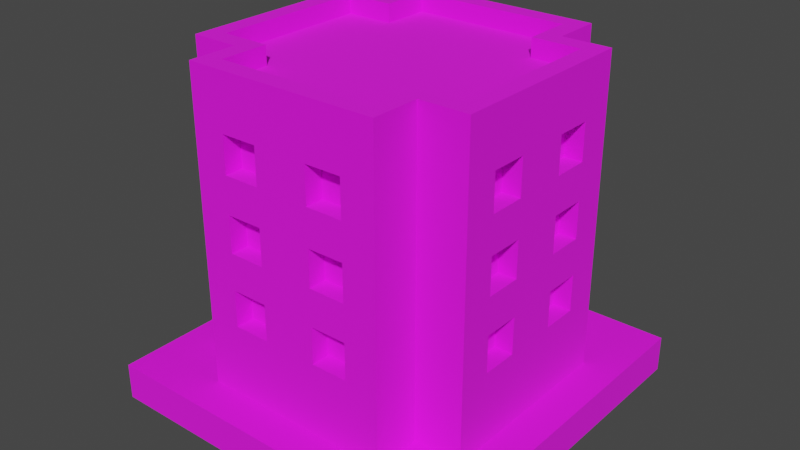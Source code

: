 # Source: Building_4_Base_Red_.blend  (saved by Blender 3.3.6; exported with 4.5.12 LTS)
import bpy
from mathutils import Matrix  # noqa: F401  (used for matrix-valued properties, if any)

bpy.ops.wm.read_factory_settings(use_empty=True)
scene = bpy.context.scene
scene.name = 'Scene'

# ---- collections
col_collection = bpy.data.collections.new('Collection'); scene.collection.children.link(col_collection)

# ---- images (referenced by path relative to the original .blend; pixels are not part of the script)
import os
ASSET_DIR = os.environ.get("B2B_ASSET_DIR", "")  # directory of the original .blend (textures are referenced by path, not embedded)
HERE = os.path.dirname(os.path.abspath(__file__))  # packed textures are extracted next to this script under _unpacked/

def load_image(name, relpath, width, height, colorspace="sRGB"):
    """Load a texture the original file referenced (path relative to the .blend, or extracted next to this script)."""
    p = next((c for c in (os.path.join(HERE, relpath), os.path.join(ASSET_DIR, relpath)) if relpath and os.path.exists(c)), "")
    if p:
        img = bpy.data.images.load(p, check_existing=True)
        img.name = name
    else:  # same state as the original file: an image datablock whose file is absent (Cycles renders it pink)
        img = bpy.data.images.new(name, width, height)
        img.source = "FILE"
        img.filepath = "//" + (relpath or name)
    img.colorspace_settings.name = colorspace
    return img
img_color_png = load_image('Color.png', 'Color.png', 1024, 1024, 'sRGB')

# ---- materials (node trees are filled in below, after node groups)
mat_texture = bpy.data.materials.new('Texture')
mat_texture.use_transparent_shadow = False

# ---- material node trees
mat_texture.use_nodes = True; mat_texture.node_tree.nodes.clear()
_N = mat_texture.node_tree.nodes; _L = mat_texture.node_tree.links
n0 = _N.new('ShaderNodeBsdfPrincipled'); n0.name = 'Principled BSDF'; n0.location = (10, 300)
n0.distribution = 'GGX'
n0.subsurface_method = 'RANDOM_WALK_SKIN'
n0.inputs[2].default_value = 1.0
n0.inputs[3].default_value = 1.45
n0.inputs[27].default_value = (0.0, 0.0, 0.0, 1.0)
n0.inputs[28].default_value = 1.0
n1 = _N.new('ShaderNodeOutputMaterial'); n1.name = 'Material Output'; n1.location = (300, 300)
n2 = _N.new('ShaderNodeTexImage'); n2.name = 'Image Texture'; n2.location = (-280, 280)
n2.image = img_color_png
_L.new(n0.outputs[0], n1.inputs[0])
_L.new(n2.outputs[0], n0.inputs[0])
n1.is_active_output = True

# ---- world
world_world = bpy.data.worlds.new('World'); scene.world = world_world
world_world.use_nodes = True; world_world.node_tree.nodes.clear()
_N = world_world.node_tree.nodes; _L = world_world.node_tree.links
n0 = _N.new('ShaderNodeOutputWorld'); n0.name = 'World Output'; n0.location = (300, 300)
n1 = _N.new('ShaderNodeBackground'); n1.name = 'Background'; n1.location = (10, 300)
n1.inputs[0].default_value = (0.05088, 0.05088, 0.05088, 1.0)
_L.new(n1.outputs[0], n0.inputs[0])
n0.is_active_output = True
world_world.color = (0.05088, 0.05088, 0.05088)
world_world.use_sun_shadow = False
world_world.sun_shadow_jitter_overblur = 0.0

# ---- meshes
me_cube_121 = bpy.data.meshes.new('Cube.121')
me_cube_121.from_pydata([(0.4333, 0.7, 1.8), (0.15, 0.7, 1.4), (0.5333, -0.8, 0.2), (0.15, 0.7, 1.6), (0.5333, 0.8, 0.2), (0.4333, -0.7, 1.8), (-0.5333, 0.8, 0.2), (0.35, 0.7, 1.4), (0.35, 0.7, 1.6), (-0.4333, -0.7, 1.8), (-0.4333, 0.7, 1.8), (-0.5333, -0.8, 0.2), (-0.8, -0.5333, 0.2), (0.15, 0.7, 1.0), (0.7, -0.4333, 1.8), (0.15, 0.7, 1.2), (-0.7, -0.4333, 1.8), (0.8, -0.5333, 0.2), (0.35, 0.7, 1.0), (0.4333, -0.4333, 1.8), (0.35, 0.7, 1.2), (0.5333, -0.5333, 0.2), (-0.5333, -0.5333, 0.2), (-0.4333, -0.4333, 1.8), (0.15, 0.7, 0.6), (-0.7, 0.4333, 1.8), (0.8, 0.5333, 0.2), (0.15, 0.7, 0.8), (-0.8, 0.5333, 0.2), (0.7, 0.4333, 1.8), (0.5333, 0.5333, 0.2), (0.35, 0.7, 0.6), (0.35, 0.7, 0.8), (0.4333, 0.4333, 1.8), (-0.4333, 0.4333, 1.8), (-0.5333, 0.5333, 0.2), (-0.5333, 0.8, 1.8), (-0.35, 0.7, 1.4), (0.5333, 0.8, 1.8), (-0.35, 0.7, 1.6), (0.5333, -0.5333, 1.8), (0.5333, -0.8, 1.8), (-0.15, 0.7, 1.4), (-0.5333, -0.8, 1.8), (-0.5333, -0.5333, 1.8), (-0.15, 0.7, 1.6), (0.8, 0.5333, 1.8), (0.8, -0.5333, 1.8), (-0.35, 0.7, 1.0), (-0.8, -0.5333, 1.8), (-0.8, 0.5333, 1.8), (-0.35, 0.7, 1.2), (0.5333, 0.5333, 1.8), (-0.5333, 0.5333, 1.8), (-0.15, 0.7, 1.0), (-0.5333, 0.8, 1.9), (-0.15, 0.7, 1.2), (0.5333, 0.8, 1.9), (0.5333, -0.5333, 1.9), (0.5333, -0.8, 1.9), (-0.35, 0.7, 0.6), (-0.5333, -0.8, 1.9), (-0.5333, -0.5333, 1.9), (-0.35, 0.7, 0.8), (0.8, 0.5333, 1.9), (0.8, -0.5333, 1.9), (-0.15, 0.7, 0.6), (-0.8, -0.5333, 1.9), (-0.8, 0.5333, 1.9), (-0.15, 0.7, 0.8), (0.5333, 0.5333, 1.9), (-0.5333, 0.5333, 1.9), (-0.4333, 0.7, 1.9), (0.4333, 0.7, 1.9), (0.4333, -0.4333, 1.9), (0.15, -0.7, 1.4), (0.15, -0.7, 1.6), (0.4333, -0.7, 1.9), (-0.4333, -0.7, 1.9), (-0.4333, -0.4333, 1.9), (0.7, 0.4333, 1.9), (0.35, -0.7, 1.4), (0.35, -0.7, 1.6), (0.7, -0.4333, 1.9), (-0.7, -0.4333, 1.9), (-0.7, 0.4333, 1.9), (0.15, -0.7, 1.0), (0.4333, 0.4333, 1.9), (-0.4333, 0.4333, 1.9), (0.15, -0.7, 1.2), (0.35, -0.7, 1.0), (0.35, -0.7, 1.2), (0.15, -0.7, 0.6), (0.15, -0.7, 0.8), (0.35, -0.7, 0.6), (0.35, -0.7, 0.8), (-0.35, -0.7, 1.4), (-0.35, -0.7, 1.6), (-0.15, -0.7, 1.4), (-0.15, -0.7, 1.6), (-0.35, -0.7, 1.0), (-0.35, -0.7, 1.2), (-0.15, -0.7, 1.0), (-0.15, -0.7, 1.2), (-0.35, -0.7, 0.6), (-0.35, -0.7, 0.8), (-0.15, -0.7, 0.6), (-0.15, -0.7, 0.8), (0.7, 0.15, 1.4), (0.7, 0.15, 1.6), (0.7, 0.35, 1.4), (0.7, 0.35, 1.6), (0.7, 0.15, 1.0), (0.7, 0.15, 1.2), (0.7, 0.35, 1.0), (0.7, 0.35, 1.2), (0.7, 0.15, 0.6), (0.7, 0.15, 0.8), (0.7, 0.35, 0.6), (0.7, 0.35, 0.8), (0.7, -0.35, 1.4), (0.7, -0.35, 1.6), (0.7, -0.15, 1.4), (0.7, -0.15, 1.6), (0.7, -0.35, 1.0), (0.7, -0.35, 1.2), (0.7, -0.15, 1.0), (0.7, -0.15, 1.2), (0.7, -0.35, 0.6), (0.7, -0.35, 0.8), (0.7, -0.15, 0.6), (0.7, -0.15, 0.8), (-0.7, 0.15, 1.4), (-0.7, 0.15, 1.6), (-0.7, 0.35, 1.4), (-0.7, 0.35, 1.6), (-0.7, 0.15, 1.0), (-0.7, 0.15, 1.2), (-0.7, 0.35, 1.0), (-0.7, 0.35, 1.2), (-0.7, 0.15, 0.6), (-0.7, 0.15, 0.8), (-0.7, 0.35, 0.6), (-0.7, 0.35, 0.8), (-0.7, -0.35, 1.4), (-0.7, -0.35, 1.6), (-0.7, -0.15, 1.4), (-0.7, -0.15, 1.6), (-0.7, -0.35, 1.0), (-0.7, -0.35, 1.2), (-0.7, -0.15, 1.0), (-0.7, -0.15, 1.2), (-0.7, -0.35, 0.6), (-0.7, -0.35, 0.8), (-0.7, -0.15, 0.6), (-0.7, -0.15, 0.8), (-0.35, -0.8, 1.6), (-0.15, -0.8, 1.4), (0.15, -0.8, 1.6), (-0.15, -0.8, 1.6), (0.15, -0.8, 0.8), (0.15, -0.8, 1.0), (0.15, -0.8, 1.2), (0.15, -0.8, 1.4), (0.35, -0.8, 0.6), (0.35, -0.8, 1.4), (0.35, -0.8, 1.6), (0.35, -0.8, 1.0), (0.35, -0.8, 0.8), (0.35, -0.8, 1.2), (-0.35, -0.8, 0.6), (-0.35, -0.8, 0.8), (-0.35, -0.8, 1.0), (-0.35, -0.8, 1.4), (-0.35, -0.8, 1.2), (-0.15, -0.8, 0.8), (-0.15, -0.8, 1.0), (0.15, -0.8, 0.6), (-0.15, -0.8, 0.6), (-0.15, -0.8, 1.2), (-0.8, -0.35, 0.6), (-0.8, -0.35, 0.8), (-0.8, -0.35, 1.0), (-0.8, -0.35, 1.2), (-0.8, -0.35, 1.4), (-0.8, -0.15, 0.6), (-0.8, -0.15, 0.8), (-0.8, -0.15, 1.0), (-0.8, 0.15, 0.6), (-0.8, -0.15, 1.2), (-0.8, -0.35, 1.6), (-0.8, -0.15, 1.4), (-0.8, 0.15, 0.8), (-0.8, 0.15, 1.0), (-0.8, 0.15, 1.2), (-0.8, 0.15, 1.4), (-0.8, 0.15, 1.6), (-0.8, -0.15, 1.6), (-0.8, 0.35, 0.6), (-0.8, 0.35, 1.4), (-0.8, 0.35, 1.6), (-0.8, 0.35, 1.0), (-0.8, 0.35, 0.8), (-0.8, 0.35, 1.2), (-0.35, 0.8, 0.6), (-0.35, 0.8, 0.8), (-0.35, 0.8, 1.0), (-0.35, 0.8, 1.4), (-0.35, 0.8, 1.2), (-0.15, 0.8, 0.8), (-0.15, 0.8, 1.0), (0.15, 0.8, 0.6), (-0.15, 0.8, 0.6), (-0.15, 0.8, 1.2), (-0.35, 0.8, 1.6), (-0.15, 0.8, 1.4), (0.15, 0.8, 1.6), (-0.15, 0.8, 1.6), (0.15, 0.8, 0.8), (0.15, 0.8, 1.0), (0.15, 0.8, 1.2), (0.15, 0.8, 1.4), (0.35, 0.8, 0.6), (0.35, 0.8, 1.4), (0.35, 0.8, 1.6), (0.35, 0.8, 1.0), (0.35, 0.8, 0.8), (0.35, 0.8, 1.2), (0.8, -0.35, 0.6), (0.8, -0.35, 0.8), (0.8, -0.35, 1.0), (0.8, -0.35, 1.2), (0.8, -0.35, 1.4), (0.8, -0.35, 1.6), (0.8, 0.15, 1.6), (0.8, 0.35, 1.6), (0.8, 0.2667, 1.4), (0.8, 0.15, 1.4), (0.8, -0.15, 0.8), (0.8, -0.15, 1.0), (0.8, -0.15, 1.2), (0.8, -0.15, 1.4), (0.8, -0.15, 1.6), (0.8, 0.15, 0.6), (0.8, -0.15, 0.6), (0.8, 0.15, 1.2), (0.8, 0.25, 1.2), (0.8, 0.15, 0.8), (0.8, 0.15, 1.0), (0.8, 0.35, 0.6), (0.8, 0.35, 0.8), (0.8, 0.35, 1.0), (0.8, 0.35, 1.2), (0.8, 0.35, 1.4), (1.0, 1.0, 0.2), (1.0, 1.0, 0.0), (1.0, -1.0, 0.2), (1.0, -1.0, 0.0), (-1.0, 1.0, 0.2), (-1.0, 1.0, 0.0), (-1.0, -1.0, 0.2), (-1.0, -1.0, 0.0)], [], [(21, 40, 41, 2), (43, 11, 2, 41, 166, 165, 163, 162, 169, 167, 161, 160, 168, 164, 177, 178, 170, 171, 175, 176, 172, 174, 173, 156), (158, 166, 41, 43, 156, 159, 157, 173, 174, 179, 176, 175, 178, 177, 160, 161, 162, 163), (21, 17, 47, 40), (25, 16, 23, 9, 5, 19, 14, 29, 33, 0, 10, 34), (22, 11, 43, 44), (22, 44, 49, 12), (202, 192, 193, 201, 203, 199, 200, 50, 28, 12, 49, 190, 184, 183, 182, 181, 180, 185, 188, 198), (203, 194, 193, 192, 188, 185, 186, 181, 182, 187, 189, 183, 184, 191, 197, 190, 49, 50, 200, 196, 195, 199), (35, 28, 50, 53), (35, 53, 36, 6), (226, 218, 211, 212, 209, 205, 206, 210, 213, 208, 207, 215, 217, 214, 36, 38, 224, 216, 221, 220, 219, 225), (223, 224, 38, 4, 6, 36, 214, 207, 208, 206, 205, 204, 212, 211, 222, 226, 225, 227, 220, 221), (30, 4, 38, 52), (30, 52, 46, 26), (238, 239, 230, 229), (240, 241, 232, 231), (235, 46, 47, 233, 242, 234), (248, 247, 250, 251), (252, 253, 236, 246), (245, 246, 236, 237, 234, 242, 241, 240, 239, 238, 244, 228, 229, 230, 231, 232, 233, 47, 17, 26, 46, 235, 253, 252, 251, 250, 249, 243, 247, 248), (29, 14, 83, 80), (25, 34, 88, 85), (47, 46, 64, 65), (9, 23, 79, 78), (50, 49, 67, 68), (33, 29, 80, 87), (46, 52, 70, 64), (5, 9, 78, 77), (41, 40, 58, 59), (34, 10, 72, 88), (19, 5, 77, 74), (0, 33, 87, 73), (72, 73, 57, 55), (74, 77, 59, 58), (77, 78, 61, 59), (78, 79, 62, 61), (80, 83, 65, 64), (83, 74, 58, 65), (79, 84, 67, 62), (84, 85, 68, 67), (73, 87, 70, 57), (88, 72, 55, 71), (87, 80, 64, 70), (85, 88, 71, 68), (43, 41, 59, 61), (14, 19, 74, 83), (40, 47, 65, 58), (53, 50, 68, 71), (52, 38, 57, 70), (23, 16, 84, 79), (36, 53, 71, 55), (16, 25, 85, 84), (38, 36, 55, 57), (49, 44, 62, 67), (10, 0, 73, 72), (44, 43, 61, 62), (216, 3, 1, 221), (223, 7, 8, 224), (7, 1, 3, 8), (221, 1, 7, 223), (8, 3, 216, 224), (220, 15, 13, 219), (225, 18, 20, 227), (18, 13, 15, 20), (219, 13, 18, 225), (20, 15, 220, 227), (218, 27, 24, 211), (222, 31, 32, 226), (31, 24, 27, 32), (211, 24, 31, 222), (32, 27, 218, 226), (214, 39, 37, 207), (215, 42, 45, 217), (42, 37, 39, 45), (207, 37, 42, 215), (45, 39, 214, 217), (208, 51, 48, 206), (210, 54, 56, 213), (54, 48, 51, 56), (206, 48, 54, 210), (56, 51, 208, 213), (205, 63, 60, 204), (212, 66, 69, 209), (66, 60, 63, 69), (204, 60, 66, 212), (69, 63, 205, 209), (75, 76, 158, 163), (75, 81, 82, 76), (82, 81, 165, 166), (165, 81, 75, 163), (158, 76, 82, 166), (86, 89, 162, 161), (86, 90, 91, 89), (91, 90, 167, 169), (167, 90, 86, 161), (162, 89, 91, 169), (92, 93, 160, 177), (92, 94, 95, 93), (95, 94, 164, 168), (164, 94, 92, 177), (160, 93, 95, 168), (96, 97, 156, 173), (96, 98, 99, 97), (99, 98, 157, 159), (157, 98, 96, 173), (156, 97, 99, 159), (100, 101, 174, 172), (100, 102, 103, 101), (103, 102, 176, 179), (176, 102, 100, 172), (174, 101, 103, 179), (104, 105, 171, 170), (104, 106, 107, 105), (107, 106, 178, 175), (178, 106, 104, 170), (171, 105, 107, 175), (237, 108, 109, 234), (108, 110, 111, 109), (235, 111, 110, 253), (236, 253, 110, 108, 237), (234, 109, 111, 235), (248, 112, 113, 245), (112, 114, 115, 113), (252, 115, 114, 251), (251, 114, 112, 248), (245, 113, 115, 252, 246), (243, 116, 117, 247), (116, 118, 119, 117), (250, 119, 118, 249), (249, 118, 116, 243), (247, 117, 119, 250), (232, 120, 121, 233), (120, 122, 123, 121), (242, 123, 122, 241), (241, 122, 120, 232), (233, 121, 123, 242), (230, 124, 125, 231), (124, 126, 127, 125), (240, 127, 126, 239), (239, 126, 124, 230), (231, 125, 127, 240), (228, 128, 129, 229), (128, 130, 131, 129), (238, 131, 130, 244), (244, 130, 128, 228), (229, 129, 131, 238), (133, 132, 195, 196), (134, 135, 200, 199), (134, 132, 133, 135), (132, 134, 199, 195), (135, 133, 196, 200), (137, 136, 193, 194), (138, 139, 203, 201), (138, 136, 137, 139), (136, 138, 201, 193), (139, 137, 194, 203), (141, 140, 188, 192), (142, 143, 202, 198), (142, 140, 141, 143), (140, 142, 198, 188), (143, 141, 192, 202), (145, 144, 184, 190), (146, 147, 197, 191), (146, 144, 145, 147), (184, 144, 146, 191), (147, 145, 190, 197), (149, 148, 182, 183), (150, 151, 189, 187), (150, 148, 149, 151), (148, 150, 187, 182), (151, 149, 183, 189), (153, 152, 180, 181), (154, 155, 186, 185), (154, 152, 153, 155), (152, 154, 185, 180), (155, 153, 181, 186), (254, 258, 260, 256), (257, 256, 260, 261), (261, 260, 258, 259), (255, 254, 256, 257), (259, 258, 254, 255)])
_uv = me_cube_121.uv_layers.new(name='UVMap')
_uv.uv.foreach_set('vector', [0.2286, 0.9087, 0.2286, 0.9087, 0.2286, 0.9087, 0.2286, 0.9087, 0.2286, 0.9087, 0.2286, 0.9087, 0.2286, 0.9087, 0.2286, 0.9087, 0.2286, 0.9087, 0.2286, 0.9087, 0.2286, 0.9087, 0.2286, 0.9087, 0.2286, 0.9087, 0.2286, 0.9087, 0.2286, 0.9087, 0.2286, 0.9087, 0.2286, 0.9087, 0.2286, 0.9087, 0.2286, 0.9087, 0.2286, 0.9087, 0.2286, 0.9087, 0.2286, 0.9087, 0.2286, 0.9087, 0.2286, 0.9087, 0.2286, 0.9087, 0.2286, 0.9087, 0.2286, 0.9087, 0.2286, 0.9087, 0.2286, 0.9087, 0.2286, 0.9087, 0.2286, 0.9087, 0.2286, 0.9087, 0.2286, 0.9087, 0.2286, 0.9087, 0.2286, 0.9087, 0.2286, 0.9087, 0.2286, 0.9087, 0.2286, 0.9087, 0.2286, 0.9087, 0.2286, 0.9087, 0.2286, 0.9087, 0.2286, 0.9087, 0.2286, 0.9087, 0.2286, 0.9087, 0.2286, 0.9087, 0.2286, 0.9087, 0.2286, 0.9087, 0.2286, 0.9087, 0.2286, 0.9087, 0.2286, 0.9087, 0.2111, 0.6865, 0.2111, 0.6865, 0.2111, 0.6865, 0.2111, 0.6866, 0.2111, 0.6866, 0.2111, 0.6865, 0.211, 0.6865, 0.211, 0.6865, 0.2111, 0.6865, 0.2111, 0.6865, 0.2111, 0.6865, 0.2111, 0.6865, 0.2286, 0.9087, 0.2286, 0.9087, 0.2286, 0.9087, 0.2286, 0.9087, 0.2286, 0.9087, 0.2286, 0.9087, 0.2286, 0.9087, 0.2286, 0.9087, 0.2286, 0.9087, 0.2286, 0.9087, 0.2286, 0.9087, 0.2286, 0.9087, 0.2286, 0.9087, 0.2286, 0.9087, 0.2286, 0.9087, 0.2286, 0.9087, 0.2286, 0.9087, 0.2286, 0.9087, 0.2286, 0.9087, 0.2286, 0.9087, 0.2286, 0.9087, 0.2286, 0.9087, 0.2286, 0.9087, 0.2286, 0.9087, 0.2286, 0.9087, 0.2286, 0.9087, 0.2286, 0.9087, 0.2286, 0.9087, 0.2286, 0.9087, 0.2286, 0.9087, 0.2286, 0.9087, 0.2286, 0.9087, 0.2286, 0.9087, 0.2286, 0.9087, 0.2286, 0.9087, 0.2286, 0.9087, 0.2286, 0.9087, 0.2286, 0.9087, 0.2286, 0.9087, 0.2286, 0.9087, 0.2286, 0.9087, 0.2286, 0.9087, 0.2286, 0.9087, 0.2286, 0.9087, 0.2286, 0.9087, 0.2286, 0.9087, 0.2286, 0.9087, 0.2286, 0.9087, 0.2286, 0.9087, 0.2286, 0.9087, 0.2285, 0.9085, 0.2285, 0.9085, 0.2285, 0.9085, 0.2285, 0.9085, 0.2286, 0.9087, 0.2286, 0.9087, 0.2286, 0.9087, 0.2286, 0.9087, 0.2286, 0.9087, 0.2286, 0.9087, 0.2286, 0.9087, 0.2286, 0.9087, 0.2286, 0.9087, 0.2286, 0.9087, 0.2286, 0.9087, 0.2286, 0.9087, 0.2286, 0.9087, 0.2286, 0.9087, 0.2286, 0.9087, 0.2286, 0.9087, 0.2286, 0.9087, 0.2286, 0.9087, 0.2286, 0.9087, 0.2286, 0.9087, 0.2286, 0.9087, 0.2286, 0.9087, 0.2286, 0.9087, 0.2286, 0.9087, 0.2286, 0.9087, 0.2286, 0.9087, 0.2286, 0.9087, 0.2286, 0.9087, 0.2286, 0.9087, 0.2286, 0.9087, 0.2286, 0.9087, 0.2286, 0.9087, 0.2286, 0.9087, 0.2286, 0.9087, 0.2286, 0.9087, 0.2286, 0.9087, 0.2286, 0.9087, 0.2286, 0.9087, 0.2286, 0.9087, 0.2286, 0.9087, 0.2286, 0.9087, 0.2286, 0.9087, 0.2286, 0.9087, 0.2286, 0.9087, 0.2286, 0.9087, 0.2286, 0.9087, 0.2286, 0.9087, 0.2286, 0.9087, 0.2286, 0.9087, 0.2286, 0.9087, 0.2286, 0.9087, 0.2286, 0.9087, 0.2286, 0.9087, 0.2286, 0.9087, 0.2286, 0.9087, 0.2286, 0.9087, 0.2286, 0.9087, 0.2286, 0.9087, 0.2286, 0.9087, 0.2286, 0.9087, 0.2286, 0.9087, 0.2286, 0.9087, 0.2286, 0.9087, 0.2286, 0.9087, 0.2286, 0.9087, 0.2286, 0.9087, 0.2286, 0.9087, 0.2286, 0.9087, 0.2286, 0.9087, 0.2286, 0.9087, 0.2286, 0.9087, 0.2286, 0.9087, 0.2286, 0.9087, 0.2286, 0.9087, 0.2286, 0.9087, 0.2286, 0.9087, 0.2286, 0.9087, 0.2286, 0.9087, 0.2286, 0.9087, 0.2286, 0.9087, 0.2286, 0.9087, 0.2286, 0.9087, 0.2286, 0.9087, 0.2286, 0.9087, 0.2286, 0.9087, 0.2286, 0.9087, 0.2286, 0.9087, 0.2286, 0.9087, 0.2286, 0.9087, 0.2286, 0.9087, 0.2286, 0.9087, 0.2286, 0.9087, 0.2286, 0.9087, 0.2286, 0.9087, 0.2286, 0.9087, 0.2286, 0.9087, 0.2286, 0.9087, 0.2286, 0.9087, 0.2286, 0.9087, 0.2286, 0.9087, 0.2286, 0.9087, 0.2286, 0.9087, 0.2286, 0.9087, 0.2286, 0.9087, 0.2286, 0.9087, 0.2286, 0.9087, 0.6184, 0.9872, 0.6184, 0.9871, 0.6184, 0.9871, 0.6184, 0.9872, 0.6182, 0.9872, 0.6182, 0.9872, 0.6182, 0.9872, 0.6182, 0.9872, 0.6184, 0.9869, 0.6184, 0.9869, 0.6184, 0.9869, 0.6184, 0.9869, 0.6182, 0.9871, 0.6182, 0.9871, 0.6182, 0.9871, 0.6182, 0.9871, 0.6184, 0.9869, 0.6184, 0.9869, 0.6184, 0.9869, 0.6184, 0.9869, 0.6183, 0.9872, 0.6184, 0.9872, 0.6184, 0.9872, 0.6183, 0.9872, 0.6184, 0.9869, 0.6184, 0.9869, 0.6184, 0.9869, 0.6184, 0.9869, 0.6183, 0.9871, 0.6182, 0.9871, 0.6182, 0.9871, 0.6183, 0.9871, 0.6184, 0.9869, 0.6184, 0.9869, 0.6184, 0.9869, 0.6184, 0.9869, 0.6182, 0.9872, 0.6182, 0.9873, 0.6182, 0.9873, 0.6182, 0.9872, 0.6183, 0.9871, 0.6183, 0.9871, 0.6183, 0.9871, 0.6183, 0.9871, 0.6183, 0.9873, 0.6183, 0.9872, 0.6183, 0.9872, 0.6183, 0.9873, 0.6184, 0.9869, 0.6184, 0.9869, 0.6184, 0.9869, 0.6184, 0.9869, 0.6184, 0.9869, 0.6184, 0.9869, 0.6184, 0.9869, 0.6184, 0.9869, 0.6184, 0.9869, 0.6184, 0.9869, 0.6184, 0.9869, 0.6184, 0.9869, 0.6184, 0.9869, 0.6184, 0.9869, 0.6184, 0.9869, 0.6184, 0.9869, 0.6184, 0.9869, 0.6184, 0.9869, 0.6184, 0.9869, 0.6184, 0.9869, 0.6184, 0.9869, 0.6184, 0.9869, 0.6184, 0.9869, 0.6184, 0.9869, 0.6184, 0.9869, 0.6184, 0.9869, 0.6184, 0.9869, 0.6184, 0.9869, 0.6184, 0.9869, 0.6184, 0.9869, 0.6184, 0.9869, 0.6184, 0.9869, 0.6184, 0.9869, 0.6184, 0.9869, 0.6184, 0.9869, 0.6184, 0.9869, 0.6184, 0.9869, 0.6184, 0.9869, 0.6184, 0.9869, 0.6184, 0.9869, 0.6184, 0.9869, 0.6184, 0.9869, 0.6184, 0.9869, 0.6184, 0.9869, 0.6184, 0.9869, 0.6184, 0.9869, 0.6184, 0.9869, 0.6184, 0.9869, 0.6184, 0.9869, 0.6184, 0.9869, 0.6184, 0.9869, 0.6184, 0.9869, 0.6184, 0.9871, 0.6183, 0.9871, 0.6183, 0.9871, 0.6184, 0.9871, 0.6184, 0.9869, 0.6184, 0.9869, 0.6184, 0.9869, 0.6184, 0.9869, 0.6182, 0.9873, 0.6181, 0.9873, 0.6181, 0.9873, 0.6182, 0.9873, 0.6184, 0.9869, 0.6184, 0.9869, 0.6184, 0.9869, 0.6184, 0.9869, 0.6182, 0.9871, 0.6182, 0.9871, 0.6182, 0.9871, 0.6182, 0.9871, 0.6184, 0.9869, 0.6184, 0.9869, 0.6184, 0.9869, 0.6184, 0.9869, 0.6182, 0.9871, 0.6182, 0.9872, 0.6182, 0.9872, 0.6182, 0.9871, 0.6184, 0.9869, 0.6184, 0.9869, 0.6184, 0.9869, 0.6184, 0.9869, 0.6184, 0.9869, 0.6184, 0.9869, 0.6184, 0.9869, 0.6184, 0.9869, 0.6182, 0.9873, 0.6183, 0.9873, 0.6183, 0.9873, 0.6182, 0.9873, 0.6184, 0.9869, 0.6184, 0.9869, 0.6184, 0.9869, 0.6184, 0.9869, 0.2286, 0.9087, 0.2286, 0.9087, 0.2286, 0.9087, 0.2286, 0.9087, 0.2286, 0.9087, 0.2286, 0.9087, 0.2286, 0.9087, 0.2286, 0.9087, 0.8162, 0.7382, 0.8162, 0.7383, 0.8163, 0.7383, 0.8163, 0.7382, 0.2286, 0.9087, 0.2286, 0.9087, 0.2286, 0.9087, 0.2286, 0.9087, 0.2286, 0.9087, 0.2286, 0.9087, 0.2286, 0.9087, 0.2286, 0.9087, 0.2286, 0.9087, 0.2286, 0.9087, 0.2286, 0.9087, 0.2286, 0.9087, 0.2286, 0.9087, 0.2286, 0.9087, 0.2286, 0.9087, 0.2286, 0.9087, 0.8162, 0.7382, 0.8162, 0.7383, 0.8163, 0.7383, 0.8163, 0.7382, 0.2286, 0.9087, 0.2286, 0.9087, 0.2286, 0.9087, 0.2286, 0.9087, 0.2286, 0.9087, 0.2286, 0.9087, 0.2286, 0.9087, 0.2286, 0.9087, 0.2286, 0.9087, 0.2286, 0.9087, 0.2286, 0.9087, 0.2286, 0.9087, 0.2286, 0.9087, 0.2286, 0.9087, 0.2286, 0.9087, 0.2286, 0.9087, 0.8162, 0.7382, 0.8162, 0.7383, 0.8163, 0.7383, 0.8163, 0.7382, 0.2286, 0.9087, 0.2286, 0.9087, 0.2286, 0.9087, 0.2286, 0.9087, 0.2286, 0.9087, 0.2286, 0.9087, 0.2286, 0.9087, 0.2286, 0.9087, 0.2286, 0.9087, 0.2286, 0.9087, 0.2286, 0.9087, 0.2286, 0.9087, 0.2286, 0.9087, 0.2286, 0.9087, 0.2286, 0.9087, 0.2286, 0.9087, 0.8162, 0.7382, 0.8162, 0.7383, 0.8163, 0.7383, 0.8163, 0.7382, 0.2286, 0.9087, 0.2286, 0.9087, 0.2286, 0.9087, 0.2286, 0.9087, 0.2286, 0.9087, 0.2286, 0.9087, 0.2286, 0.9087, 0.2286, 0.9087, 0.2286, 0.9087, 0.2286, 0.9087, 0.2286, 0.9087, 0.2286, 0.9087, 0.2286, 0.9087, 0.2286, 0.9087, 0.2286, 0.9087, 0.2286, 0.9087, 0.8162, 0.7382, 0.8162, 0.7383, 0.8163, 0.7383, 0.8163, 0.7382, 0.2286, 0.9087, 0.2286, 0.9087, 0.2286, 0.9087, 0.2286, 0.9087, 0.2286, 0.9087, 0.2286, 0.9087, 0.2286, 0.9087, 0.2286, 0.9087, 0.2286, 0.9087, 0.2286, 0.9087, 0.2286, 0.9087, 0.2286, 0.9087, 0.2286, 0.9087, 0.2286, 0.9087, 0.2286, 0.9087, 0.2286, 0.9087, 0.8162, 0.7382, 0.8162, 0.7383, 0.8163, 0.7383, 0.8163, 0.7382, 0.2286, 0.9087, 0.2286, 0.9087, 0.2286, 0.9087, 0.2286, 0.9087, 0.2286, 0.9087, 0.2286, 0.9087, 0.2286, 0.9087, 0.2286, 0.9087, 0.2286, 0.9087, 0.2286, 0.9087, 0.2286, 0.9087, 0.2286, 0.9087, 0.8162, 0.7381, 0.8162, 0.7382, 0.8163, 0.7382, 0.8163, 0.7381, 0.2286, 0.9087, 0.2286, 0.9087, 0.2286, 0.9087, 0.2286, 0.9087, 0.2286, 0.9087, 0.2286, 0.9087, 0.2286, 0.9087, 0.2286, 0.9087, 0.2286, 0.9087, 0.2286, 0.9087, 0.2286, 0.9087, 0.2286, 0.9087, 0.2286, 0.9087, 0.2286, 0.9087, 0.2286, 0.9087, 0.2286, 0.9087, 0.8162, 0.7381, 0.8162, 0.7382, 0.8163, 0.7382, 0.8163, 0.7381, 0.2286, 0.9087, 0.2286, 0.9087, 0.2286, 0.9087, 0.2286, 0.9087, 0.2286, 0.9087, 0.2286, 0.9087, 0.2286, 0.9087, 0.2286, 0.9087, 0.2286, 0.9087, 0.2286, 0.9087, 0.2286, 0.9087, 0.2286, 0.9087, 0.2286, 0.9087, 0.2286, 0.9087, 0.2286, 0.9087, 0.2286, 0.9087, 0.8162, 0.7381, 0.8162, 0.7382, 0.8163, 0.7382, 0.8163, 0.7381, 0.2286, 0.9087, 0.2286, 0.9087, 0.2286, 0.9087, 0.2286, 0.9087, 0.2286, 0.9087, 0.2286, 0.9087, 0.2286, 0.9087, 0.2286, 0.9087, 0.2286, 0.9087, 0.2286, 0.9087, 0.2286, 0.9087, 0.2286, 0.9087, 0.2286, 0.9087, 0.2286, 0.9087, 0.2286, 0.9087, 0.2286, 0.9087, 0.8162, 0.7381, 0.8162, 0.7382, 0.8163, 0.7382, 0.8163, 0.7381, 0.2286, 0.9087, 0.2286, 0.9087, 0.2286, 0.9087, 0.2286, 0.9087, 0.2286, 0.9087, 0.2286, 0.9087, 0.2286, 0.9087, 0.2286, 0.9087, 0.2286, 0.9087, 0.2286, 0.9087, 0.2286, 0.9087, 0.2286, 0.9087, 0.2286, 0.9087, 0.2286, 0.9087, 0.2286, 0.9087, 0.2286, 0.9087, 0.8162, 0.7381, 0.8162, 0.7382, 0.8163, 0.7382, 0.8163, 0.7381, 0.2286, 0.9087, 0.2286, 0.9087, 0.2286, 0.9087, 0.2286, 0.9087, 0.2286, 0.9087, 0.2286, 0.9087, 0.2286, 0.9087, 0.2286, 0.9087, 0.2286, 0.9087, 0.2286, 0.9087, 0.2286, 0.9087, 0.2286, 0.9087, 0.2286, 0.9087, 0.2286, 0.9087, 0.2286, 0.9087, 0.2286, 0.9087, 0.8162, 0.7381, 0.8162, 0.7382, 0.8163, 0.7382, 0.8163, 0.7381, 0.2286, 0.9087, 0.2286, 0.9087, 0.2286, 0.9087, 0.2286, 0.9087, 0.2286, 0.9087, 0.2286, 0.9087, 0.2286, 0.9087, 0.2286, 0.9087, 0.2286, 0.9087, 0.2286, 0.9087, 0.2286, 0.9087, 0.2286, 0.9087, 0.2286, 0.9087, 0.2286, 0.9087, 0.2286, 0.9087, 0.2286, 0.9087, 0.8162, 0.7381, 0.8162, 0.7382, 0.8163, 0.7382, 0.8163, 0.7381, 0.2286, 0.9087, 0.2286, 0.9087, 0.2286, 0.9087, 0.2286, 0.9087, 0.2286, 0.9087, 0.2286, 0.9087, 0.2286, 0.9087, 0.2286, 0.9087, 0.2286, 0.9087, 0.2286, 0.9087, 0.2286, 0.9087, 0.2286, 0.9087, 0.2286, 0.9087, 0.2286, 0.9087, 0.2286, 0.9087, 0.2286, 0.9087, 0.2286, 0.9087, 0.8162, 0.7381, 0.8162, 0.7382, 0.8163, 0.7382, 0.8163, 0.7381, 0.2286, 0.9087, 0.2286, 0.9087, 0.2286, 0.9087, 0.2286, 0.9087, 0.2286, 0.9087, 0.2286, 0.9087, 0.2286, 0.9087, 0.2286, 0.9087, 0.2286, 0.9087, 0.2286, 0.9087, 0.2286, 0.9087, 0.2286, 0.9087, 0.2286, 0.9087, 0.2286, 0.9087, 0.2286, 0.9087, 0.2286, 0.9087, 0.2286, 0.9087, 0.8162, 0.7381, 0.8162, 0.7382, 0.8163, 0.7382, 0.8163, 0.7381, 0.2286, 0.9087, 0.2286, 0.9087, 0.2286, 0.9087, 0.2286, 0.9087, 0.2286, 0.9087, 0.2286, 0.9087, 0.2286, 0.9087, 0.2286, 0.9087, 0.2286, 0.9087, 0.2286, 0.9087, 0.2286, 0.9087, 0.2286, 0.9087, 0.2286, 0.9087, 0.2286, 0.9087, 0.2286, 0.9087, 0.2286, 0.9087, 0.8162, 0.7381, 0.8162, 0.7382, 0.8163, 0.7382, 0.8163, 0.7381, 0.2286, 0.9087, 0.2286, 0.9087, 0.2286, 0.9087, 0.2286, 0.9087, 0.2286, 0.9087, 0.2286, 0.9087, 0.2286, 0.9087, 0.2286, 0.9087, 0.2286, 0.9087, 0.2286, 0.9087, 0.2286, 0.9087, 0.2286, 0.9087, 0.2286, 0.9087, 0.2286, 0.9087, 0.2286, 0.9087, 0.2286, 0.9087, 0.8162, 0.7381, 0.8162, 0.7382, 0.8163, 0.7382, 0.8163, 0.7381, 0.2286, 0.9087, 0.2286, 0.9087, 0.2286, 0.9087, 0.2286, 0.9087, 0.2286, 0.9087, 0.2286, 0.9087, 0.2286, 0.9087, 0.2286, 0.9087, 0.2286, 0.9087, 0.2286, 0.9087, 0.2286, 0.9087, 0.2286, 0.9087, 0.2286, 0.9087, 0.2286, 0.9087, 0.2286, 0.9087, 0.2286, 0.9087, 0.8162, 0.7381, 0.8162, 0.7382, 0.8163, 0.7382, 0.8163, 0.7381, 0.2286, 0.9087, 0.2286, 0.9087, 0.2286, 0.9087, 0.2286, 0.9087, 0.2286, 0.9087, 0.2286, 0.9087, 0.2286, 0.9087, 0.2286, 0.9087, 0.2286, 0.9087, 0.2286, 0.9087, 0.2286, 0.9087, 0.2286, 0.9087, 0.2286, 0.9087, 0.2286, 0.9087, 0.2286, 0.9087, 0.2286, 0.9087, 0.2286, 0.9087, 0.2286, 0.9087, 0.2286, 0.9087, 0.2286, 0.9087, 0.8162, 0.7382, 0.8162, 0.7383, 0.8163, 0.7383, 0.8163, 0.7382, 0.2286, 0.9087, 0.2286, 0.9087, 0.2286, 0.9087, 0.2286, 0.9087, 0.2286, 0.9087, 0.2286, 0.9087, 0.2286, 0.9087, 0.2286, 0.9087, 0.2286, 0.9087, 0.2286, 0.9087, 0.2286, 0.9087, 0.2286, 0.9087, 0.2286, 0.9087, 0.2286, 0.9087, 0.2286, 0.9087, 0.2286, 0.9087, 0.8162, 0.7382, 0.8162, 0.7383, 0.8163, 0.7383, 0.8163, 0.7382, 0.2286, 0.9087, 0.2286, 0.9087, 0.2286, 0.9087, 0.2286, 0.9087, 0.2286, 0.9087, 0.2286, 0.9087, 0.2286, 0.9087, 0.2286, 0.9087, 0.2286, 0.9087, 0.2286, 0.9087, 0.2286, 0.9087, 0.2286, 0.9087, 0.2286, 0.9087, 0.2286, 0.9087, 0.2286, 0.9087, 0.2286, 0.9087, 0.8162, 0.7382, 0.8162, 0.7383, 0.8163, 0.7383, 0.8163, 0.7382, 0.2286, 0.9087, 0.2286, 0.9087, 0.2286, 0.9087, 0.2286, 0.9087, 0.2286, 0.9087, 0.2286, 0.9087, 0.2286, 0.9087, 0.2286, 0.9087, 0.2286, 0.9087, 0.2286, 0.9087, 0.2286, 0.9087, 0.2286, 0.9087, 0.2286, 0.9087, 0.2286, 0.9087, 0.2286, 0.9087, 0.2286, 0.9087, 0.8162, 0.7382, 0.8162, 0.7383, 0.8163, 0.7383, 0.8163, 0.7382, 0.2286, 0.9087, 0.2286, 0.9087, 0.2286, 0.9087, 0.2286, 0.9087, 0.2286, 0.9087, 0.2286, 0.9087, 0.2286, 0.9087, 0.2286, 0.9087, 0.2286, 0.9087, 0.2286, 0.9087, 0.2286, 0.9087, 0.2286, 0.9087, 0.2286, 0.9087, 0.2286, 0.9087, 0.2286, 0.9087, 0.2286, 0.9087, 0.8162, 0.7382, 0.8162, 0.7383, 0.8163, 0.7383, 0.8163, 0.7382, 0.2286, 0.9087, 0.2286, 0.9087, 0.2286, 0.9087, 0.2286, 0.9087, 0.2286, 0.9087, 0.2286, 0.9087, 0.2286, 0.9087, 0.2286, 0.9087, 0.2286, 0.9087, 0.2286, 0.9087, 0.2286, 0.9087, 0.2286, 0.9087, 0.2286, 0.9087, 0.2286, 0.9087, 0.2286, 0.9087, 0.2286, 0.9087, 0.8162, 0.7382, 0.8162, 0.7383, 0.8163, 0.7383, 0.8163, 0.7382, 0.2286, 0.9087, 0.2286, 0.9087, 0.2286, 0.9087, 0.2286, 0.9087, 0.2286, 0.9087, 0.2286, 0.9087, 0.2286, 0.9087, 0.2286, 0.9087, 0.6201, 0.9848, 0.6208, 0.9848, 0.6208, 0.9855, 0.6201, 0.9855, 0.6194, 0.9855, 0.6201, 0.9855, 0.6201, 0.9862, 0.6194, 0.9862, 0.6194, 0.9834, 0.6201, 0.9834, 0.6201, 0.9841, 0.6194, 0.9841, 0.6194, 0.9848, 0.6201, 0.9848, 0.6201, 0.9855, 0.6194, 0.9855, 0.6194, 0.9841, 0.6201, 0.9841, 0.6201, 0.9848, 0.6194, 0.9848])
me_cube_121.materials.append(mat_texture)
me_cube_121.update()

# ---- objects
ob_building_4_base__red = bpy.data.objects.new('Building_4_Base (Red)', me_cube_121)

# ---- transforms, parenting, visibility, modifiers, constraints
ob_building_4_base__red.location = (0.0, 0.0, 0.0)

# ---- collection membership
col_collection.objects.link(ob_building_4_base__red)

# ---- scene / render settings (as saved in the file)
scene.frame_start = 1; scene.frame_end = 250; scene.frame_set(1)
scene.render.engine = 'BLENDER_EEVEE_NEXT'
scene.cycles.sampling_pattern = 'TABULATED_SOBOL'
scene.cycles.use_light_tree = False
scene.view_settings.view_transform = 'Filmic'
bpy.context.view_layer.update()

# ---- added for rendering (the .blend has no active camera and no usable light): camera, sun
cam_auto = bpy.data.cameras.new('AutoCamera')
cam_auto.lens = 50.0
cam_auto.sensor_width = 36.0
cam_auto.clip_end = 1000.0
ob_auto_camera = bpy.data.objects.new('AutoCamera', cam_auto)
scene.collection.objects.link(ob_auto_camera)
ob_auto_camera.location = (3.15256, -3.78307, 3.47205)
ob_auto_camera.rotation_euler = (1.09748, -7.21219e-08, 0.694738)
scene.camera = ob_auto_camera
light_auto_sun = bpy.data.lights.new('AutoSun', 'SUN')
light_auto_sun.energy = 3.0
light_auto_sun.angle = 0.0523599
ob_auto_sun = bpy.data.objects.new('AutoSun', light_auto_sun)
scene.collection.objects.link(ob_auto_sun)
ob_auto_sun.rotation_euler = (0.872665, 0.174533, 0.523599)
bpy.context.view_layer.update()

